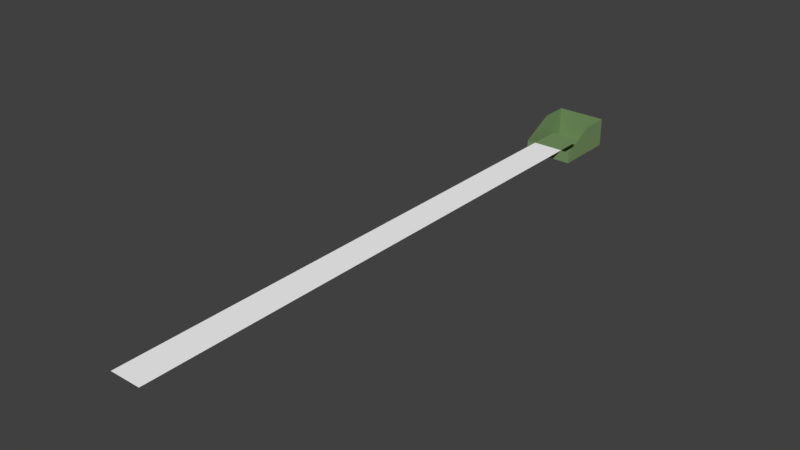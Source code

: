 # Source: IncrediBowl_Lane.blend  (saved by Blender 2.78.0; exported with 4.5.12 LTS)
import bpy
from mathutils import Matrix  # noqa: F401  (used for matrix-valued properties, if any)

bpy.ops.wm.read_factory_settings(use_empty=True)
scene = bpy.context.scene
scene.name = 'Scene'

# ---- collections
col_collection_1 = bpy.data.collections.new('Collection 1'); scene.collection.children.link(col_collection_1)

# ---- materials (node trees are filled in below, after node groups)
mat_laneback = bpy.data.materials.new('LaneBack')
mat_laneback.alpha_threshold = 0.0
mat_laneback.use_transparent_shadow = False
mat_laneback.diffuse_color = (0.1848, 0.2994, 0.1246, 1.0)
mat_laneback.roughness = 0.5
mat_lane = bpy.data.materials.new('Lane')
mat_lane.alpha_threshold = 0.0
mat_lane.use_transparent_shadow = False
mat_lane.diffuse_color = (1.0, 1.0, 1.0, 1.0)
mat_lane.roughness = 0.5

# ---- material node trees

# ---- world
world_world = bpy.data.worlds.new('World'); scene.world = world_world
world_world.color = (0.05088, 0.05088, 0.05088)
world_world.use_sun_shadow = False
world_world.sun_shadow_jitter_overblur = 0.0
world_world.cycles.sampling_method = 'MANUAL'

# ---- meshes
me_plane_001 = bpy.data.meshes.new('Plane.001')
me_plane_001.from_pydata([(0.849, -0.0004914, -0.006914), (-0.8515, -0.0004914, -0.006914), (0.849, -0.0004914, -0.402), (-0.8515, -0.0004914, -0.402), (0.849, 2.121, -0.402), (-0.8515, 2.121, -0.402), (0.849, 2.121, 0.004466), (-0.8515, 2.121, 0.004466), (0.849, 1.174, 0.5889), (-0.8515, 1.174, 0.5889), (0.849, 2.121, 0.5889), (-0.8515, 2.121, 0.5889)], [], [(1, 0, 2, 3), (3, 2, 4, 5), (5, 4, 6, 7), (0, 6, 4, 2), (3, 5, 7, 1), (1, 7, 11, 9), (6, 0, 8, 10), (7, 6, 10, 11)])
_uv = me_plane_001.uv_layers.new(name='UVMap')
_uv.uv.foreach_set('vector', [1.0, 0.0, 0.0, 5.96e-08, 0.0, 5.96e-08, 1.0, 0.0, 1.0, 0.0, 0.0, 5.96e-08, 0.0, 5.96e-08, 1.0, 0.0, 1.0, 0.0, 0.0, 5.96e-08, 0.0, 5.96e-08, 1.0, 0.0, 0.0, 5.96e-08, 0.0, 5.96e-08, 0.0, 5.96e-08, 0.0, 5.96e-08, 1.0, 0.0, 1.0, 0.0, 1.0, 0.0, 1.0, 0.0, 1.0, 0.0, 1.0, 0.0, 1.0, 0.0, 1.0, 0.0, 0.0, 5.96e-08, 0.0, 5.96e-08, 0.0, 5.96e-08, 0.0, 5.96e-08, 1.0, 0.0, 0.0, 5.96e-08, 0.0, 5.96e-08, 1.0, 0.0])
me_plane_001.materials.append(mat_laneback)
me_plane_001.use_remesh_preserve_volume = False
me_plane_001.use_remesh_preserve_attributes = False
me_plane_001.use_mirror_vertex_groups = False
me_plane_001.update()
me_plane = bpy.data.meshes.new('Plane')
me_plane.from_pydata([(-0.5334, 18.29, 0.0), (-0.5334, 2.332e-08, 0.0), (0.5334, 18.29, 0.0), (0.5334, -2.332e-08, 0.0), (0.5334, 18.29, -0.02), (-0.5334, 18.29, -0.02), (-0.5334, 2.332e-08, -0.02), (0.5334, -2.332e-08, -0.02)], [(0, 5), (4, 2), (7, 3), (1, 6)], [(0, 1, 3, 2)])
_uv = me_plane.uv_layers.new(name='UVMap')
_uv.uv.foreach_set('vector', [0.9726, 1.0, 0.9726, 0.0, 0.4863, 9.504e-09, 0.4863, 1.0])
me_plane.materials.append(mat_lane)
me_plane.use_remesh_preserve_volume = False
me_plane.use_remesh_preserve_attributes = False
me_plane.use_mirror_vertex_groups = False
me_plane.update()
me_plane_002 = bpy.data.meshes.new('Plane.002')
me_plane_002.from_pydata([(0.5334, 2.332e-08, 0.0), (0.5334, 1.174, 0.0), (-0.5334, -2.332e-08, 0.0), (-0.5334, 1.174, 0.0)], [], [(0, 1, 3, 2)])
_uv = me_plane_002.uv_layers.new(name='UVMap')
_uv.uv.foreach_set('vector', [1.788e-07, 1.0, 0.0, 5.96e-08, 1.0, 0.0, 1.0, 1.0])
me_plane_002.materials.append(mat_laneback)
me_plane_002.use_remesh_preserve_volume = False
me_plane_002.use_remesh_preserve_attributes = False
me_plane_002.use_mirror_vertex_groups = False
me_plane_002.update()

# ---- objects
ob_pit = bpy.data.objects.new('Pit', me_plane_001)
ob_lane = bpy.data.objects.new('Lane', me_plane)
ob_pinarea = bpy.data.objects.new('PinArea', me_plane_002)

# ---- transforms, parenting, visibility, modifiers, constraints
ob_pit.location = (7.153e-07, 18.29, 0.0)
ob_pit.lineart.crease_threshold = 0.0
ob_lane.location = (0.0, 0.0, 0.0)
ob_lane.lineart.crease_threshold = 0.0
ob_pinarea.location = (7.153e-07, 18.29, 0.0)
ob_pinarea.lineart.crease_threshold = 0.0

# ---- collection membership
col_collection_1.objects.link(ob_pit)
col_collection_1.objects.link(ob_lane)
col_collection_1.objects.link(ob_pinarea)

# ---- scene / render settings (as saved in the file)
scene.frame_start = 1; scene.frame_end = 250; scene.frame_set(209)
scene.render.engine = 'BLENDER_EEVEE_NEXT'
scene.render.resolution_percentage = 50
scene.render.dither_intensity = 0.0
scene.cycles.use_denoising = False
scene.cycles.samples = 128
scene.cycles.sampling_pattern = 'TABULATED_SOBOL'
scene.cycles.light_sampling_threshold = 0.0
scene.cycles.use_adaptive_sampling = False
scene.cycles.use_light_tree = False
scene.cycles.blur_glossy = 0.0
scene.cycles.sample_clamp_indirect = 0.0
scene.view_settings.view_transform = 'Standard'
bpy.context.view_layer.update()

# ---- added for rendering (the .blend has no active camera and no usable light): camera, sun
cam_auto = bpy.data.cameras.new('AutoCamera')
cam_auto.lens = 50.0
cam_auto.sensor_width = 36.0
cam_auto.clip_end = 1000.0
ob_auto_camera = bpy.data.objects.new('AutoCamera', cam_auto)
scene.collection.objects.link(ob_auto_camera)
ob_auto_camera.location = (18.9691, -12.56, 15.2697)
ob_auto_camera.rotation_euler = (1.09748, -7.21219e-08, 0.694738)
scene.camera = ob_auto_camera
light_auto_sun = bpy.data.lights.new('AutoSun', 'SUN')
light_auto_sun.energy = 3.0
light_auto_sun.angle = 0.0523599
ob_auto_sun = bpy.data.objects.new('AutoSun', light_auto_sun)
scene.collection.objects.link(ob_auto_sun)
ob_auto_sun.rotation_euler = (0.872665, 0.174533, 0.523599)
bpy.context.view_layer.update()
